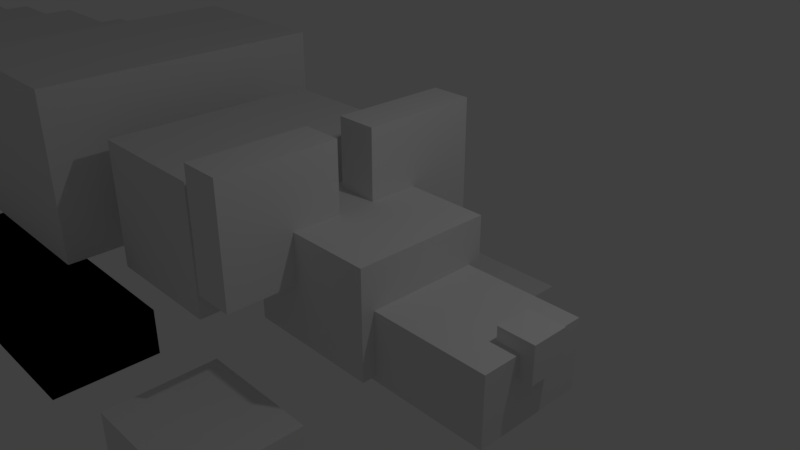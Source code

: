 # Source: Rat2.blend  (saved by Blender 2.78.0; exported with 4.5.12 LTS)
import bpy
from mathutils import Matrix  # noqa: F401  (used for matrix-valued properties, if any)

bpy.ops.wm.read_factory_settings(use_empty=True)
scene = bpy.context.scene
scene.name = 'Scene'

# ---- collections
col_collection_1 = bpy.data.collections.new('Collection 1'); scene.collection.children.link(col_collection_1)

# ---- materials (node trees are filled in below, after node groups)
mat_material = bpy.data.materials.new('Material')
mat_material.alpha_threshold = 0.0
mat_material.use_transparent_shadow = False
mat_material.roughness = 0.5
mat_material.line_color = (0.0, 0.0, 0.0, 1.0)

# ---- material node trees

# ---- world
world_world = bpy.data.worlds.new('World'); scene.world = world_world
world_world.color = (0.05088, 0.05088, 0.05088)
world_world.use_sun_shadow = False
world_world.sun_shadow_jitter_overblur = 0.0
world_world.cycles.sampling_method = 'MANUAL'

# ---- cameras
cam_camera = bpy.data.cameras.new('Camera')
cam_camera.clip_end = 100.0
cam_camera.lens = 35.0
cam_camera.sensor_width = 32.0
cam_camera.sensor_height = 18.0
cam_camera.ortho_scale = 7.314
cam_camera.dof.focus_distance = 0.0
cam_camera.dof.aperture_fstop = 128.0

# ---- lights
light_lamp = bpy.data.lights.new('Lamp', 'POINT')
light_lamp.transmission_factor = 0.0
light_lamp.cutoff_distance = 30.0
light_lamp.energy = 100.0
light_lamp.shadow_buffer_clip_start = 1.001
light_lamp.shadow_soft_size = 0.1
light_lamp.shadow_maximum_resolution = 0.006
light_lamp.use_absolute_resolution = True

# ---- meshes
me_cube_024 = bpy.data.meshes.new('Cube.024')
me_cube_024.from_pydata([(-1.0, -1.0, -1.0), (-1.0, -1.0, 1.0), (-1.0, 1.0, -1.0), (-1.0, 1.0, 1.0), (1.0, -1.0, -1.0), (1.0, -1.0, 1.0), (1.0, 1.0, -1.0), (1.0, 1.0, 1.0)], [], [(0, 1, 3, 2), (2, 3, 7, 6), (6, 7, 5, 4), (4, 5, 1, 0), (2, 6, 4, 0), (7, 3, 1, 5)])
me_cube_024.use_remesh_preserve_volume = False
me_cube_024.use_remesh_preserve_attributes = False
me_cube_024.use_mirror_vertex_groups = False
me_cube_024.update()
me_cube_023 = bpy.data.meshes.new('Cube.023')
me_cube_023.from_pydata([(-1.0, -1.0, -1.0), (-1.0, -1.0, 1.0), (-1.0, 1.0, -1.0), (-1.0, 1.0, 1.0), (1.0, -1.0, -1.0), (1.0, -1.0, 1.0), (1.0, 1.0, -1.0), (1.0, 1.0, 1.0)], [], [(0, 1, 3, 2), (2, 3, 7, 6), (6, 7, 5, 4), (4, 5, 1, 0), (2, 6, 4, 0), (7, 3, 1, 5)])
me_cube_023.use_remesh_preserve_volume = False
me_cube_023.use_remesh_preserve_attributes = False
me_cube_023.use_mirror_vertex_groups = False
me_cube_023.update()
me_cube_022 = bpy.data.meshes.new('Cube.022')
me_cube_022.from_pydata([(-1.0, -1.0, -1.0), (-1.0, -1.0, 1.0), (-1.0, 1.0, -1.0), (-1.0, 1.0, 1.0), (1.0, -1.0, -1.0), (1.0, -1.0, 1.0), (1.0, 1.0, -1.0), (1.0, 1.0, 1.0)], [], [(0, 1, 3, 2), (2, 3, 7, 6), (6, 7, 5, 4), (4, 5, 1, 0), (2, 6, 4, 0), (7, 3, 1, 5)])
me_cube_022.use_remesh_preserve_volume = False
me_cube_022.use_remesh_preserve_attributes = False
me_cube_022.use_mirror_vertex_groups = False
me_cube_022.update()
me_cube_021 = bpy.data.meshes.new('Cube.021')
me_cube_021.from_pydata([(-1.0, -1.0, -1.0), (-1.0, -1.0, 1.0), (-1.0, 1.0, -1.0), (-1.0, 1.0, 1.0), (1.0, -1.0, -1.0), (1.0, -1.0, 1.0), (1.0, 1.0, -1.0), (1.0, 1.0, 1.0)], [], [(0, 1, 3, 2), (2, 3, 7, 6), (6, 7, 5, 4), (4, 5, 1, 0), (2, 6, 4, 0), (7, 3, 1, 5)])
me_cube_021.use_remesh_preserve_volume = False
me_cube_021.use_remesh_preserve_attributes = False
me_cube_021.use_mirror_vertex_groups = False
me_cube_021.update()
me_cube_020 = bpy.data.meshes.new('Cube.020')
me_cube_020.from_pydata([(-1.0, -1.0, -1.0), (-1.0, -1.0, 1.0), (-1.0, 1.0, -1.0), (-1.0, 1.0, 1.0), (1.0, -1.0, -1.0), (1.0, -1.0, 1.0), (1.0, 1.0, -1.0), (1.0, 1.0, 1.0)], [], [(0, 1, 3, 2), (2, 3, 7, 6), (6, 7, 5, 4), (4, 5, 1, 0), (2, 6, 4, 0), (7, 3, 1, 5)])
me_cube_020.use_remesh_preserve_volume = False
me_cube_020.use_remesh_preserve_attributes = False
me_cube_020.use_mirror_vertex_groups = False
me_cube_020.update()
me_cube_019 = bpy.data.meshes.new('Cube.019')
me_cube_019.from_pydata([(-1.0, -1.0, -1.0), (-1.0, -1.0, 1.0), (-1.0, 1.0, -1.0), (-1.0, 1.0, 1.0), (1.0, -1.0, -1.0), (1.0, -1.0, 1.0), (1.0, 1.0, -1.0), (1.0, 1.0, 1.0)], [], [(0, 1, 3, 2), (2, 3, 7, 6), (6, 7, 5, 4), (4, 5, 1, 0), (2, 6, 4, 0), (7, 3, 1, 5)])
me_cube_019.use_remesh_preserve_volume = False
me_cube_019.use_remesh_preserve_attributes = False
me_cube_019.use_mirror_vertex_groups = False
me_cube_019.update()
me_cube_018 = bpy.data.meshes.new('Cube.018')
me_cube_018.from_pydata([(-1.0, -1.0, -1.0), (-1.0, -1.0, 1.0), (-1.0, 1.0, -1.0), (-1.0, 1.0, 1.0), (1.0, -1.0, -1.0), (1.0, -1.0, 1.0), (1.0, 1.0, -1.0), (1.0, 1.0, 1.0)], [], [(0, 1, 3, 2), (2, 3, 7, 6), (6, 7, 5, 4), (4, 5, 1, 0), (2, 6, 4, 0), (7, 3, 1, 5)])
me_cube_018.use_remesh_preserve_volume = False
me_cube_018.use_remesh_preserve_attributes = False
me_cube_018.use_mirror_vertex_groups = False
me_cube_018.update()
me_cube_012 = bpy.data.meshes.new('Cube.012')
me_cube_012.from_pydata([(-1.0, -1.0, -1.0), (-1.0, -1.0, 1.0), (-1.0, 1.0, -1.0), (-1.0, 1.0, 1.0), (1.0, -1.0, -1.0), (1.0, -1.0, 1.0), (1.0, 1.0, -1.0), (1.0, 1.0, 1.0)], [], [(0, 1, 3, 2), (2, 3, 7, 6), (6, 7, 5, 4), (4, 5, 1, 0), (2, 6, 4, 0), (7, 3, 1, 5)])
me_cube_012.use_remesh_preserve_volume = False
me_cube_012.use_remesh_preserve_attributes = False
me_cube_012.use_mirror_vertex_groups = False
me_cube_012.update()
me_cube_011 = bpy.data.meshes.new('Cube.011')
me_cube_011.from_pydata([(-1.0, -1.0, -1.0), (-1.0, -1.0, 1.0), (-1.0, 1.0, -1.0), (-1.0, 1.0, 1.0), (1.0, -1.0, -1.0), (1.0, -1.0, 1.0), (1.0, 1.0, -1.0), (1.0, 1.0, 1.0)], [], [(0, 1, 3, 2), (2, 3, 7, 6), (6, 7, 5, 4), (4, 5, 1, 0), (2, 6, 4, 0), (7, 3, 1, 5)])
me_cube_011.use_remesh_preserve_volume = False
me_cube_011.use_remesh_preserve_attributes = False
me_cube_011.use_mirror_vertex_groups = False
me_cube_011.update()
me_cube_010 = bpy.data.meshes.new('Cube.010')
me_cube_010.from_pydata([(-1.0, -1.0, -1.0), (-1.0, -1.0, 1.0), (-1.0, 1.0, -1.0), (-1.0, 1.0, 1.0), (1.0, -1.0, -1.0), (1.0, -1.0, 1.0), (1.0, 1.0, -1.0), (1.0, 1.0, 1.0)], [], [(0, 1, 3, 2), (2, 3, 7, 6), (6, 7, 5, 4), (4, 5, 1, 0), (2, 6, 4, 0), (7, 3, 1, 5)])
me_cube_010.use_remesh_preserve_volume = False
me_cube_010.use_remesh_preserve_attributes = False
me_cube_010.use_mirror_vertex_groups = False
me_cube_010.update()
me_cube_009 = bpy.data.meshes.new('Cube.009')
me_cube_009.from_pydata([(-1.0, -1.0, -1.0), (-1.0, -1.0, 1.0), (-1.0, 1.0, -1.0), (-1.0, 1.0, 1.0), (1.0, -1.0, -1.0), (1.0, -1.0, 1.0), (1.0, 1.0, -1.0), (1.0, 1.0, 1.0)], [], [(0, 1, 3, 2), (2, 3, 7, 6), (6, 7, 5, 4), (4, 5, 1, 0), (2, 6, 4, 0), (7, 3, 1, 5)])
me_cube_009.use_remesh_preserve_volume = False
me_cube_009.use_remesh_preserve_attributes = False
me_cube_009.use_mirror_vertex_groups = False
me_cube_009.update()
me_cube_008 = bpy.data.meshes.new('Cube.008')
me_cube_008.from_pydata([(-1.0, -1.0, -1.0), (-1.0, -1.0, 1.0), (-1.0, 1.0, -1.0), (-1.0, 1.0, 1.0), (1.0, -1.0, -1.0), (1.0, -1.0, 1.0), (1.0, 1.0, -1.0), (1.0, 1.0, 1.0)], [], [(0, 1, 3, 2), (2, 3, 7, 6), (6, 7, 5, 4), (4, 5, 1, 0), (2, 6, 4, 0), (7, 3, 1, 5)])
me_cube_008.use_remesh_preserve_volume = False
me_cube_008.use_remesh_preserve_attributes = False
me_cube_008.use_mirror_vertex_groups = False
me_cube_008.update()
me_cube_007 = bpy.data.meshes.new('Cube.007')
me_cube_007.from_pydata([(-1.0, -1.0, -1.0), (-1.0, -1.0, 1.0), (-1.0, 1.0, -1.0), (-1.0, 1.0, 1.0), (1.0, -1.0, -1.0), (1.0, -1.0, 1.0), (1.0, 1.0, -1.0), (1.0, 1.0, 1.0)], [], [(0, 1, 3, 2), (2, 3, 7, 6), (6, 7, 5, 4), (4, 5, 1, 0), (2, 6, 4, 0), (7, 3, 1, 5)])
me_cube_007.use_remesh_preserve_volume = False
me_cube_007.use_remesh_preserve_attributes = False
me_cube_007.use_mirror_vertex_groups = False
me_cube_007.update()
me_cube_006 = bpy.data.meshes.new('Cube.006')
me_cube_006.from_pydata([(-1.0, -1.0, -1.0), (-1.0, -1.0, 1.0), (-1.0, 1.0, -1.0), (-1.0, 1.0, 1.0), (1.0, -1.0, -1.0), (1.0, -1.0, 1.0), (1.0, 1.0, -1.0), (1.0, 1.0, 1.0), (1.512, -0.7369, -0.978), (1.512, -0.7369, 0.4957), (1.512, 0.7369, -0.978), (1.512, 0.7369, 0.4957), (2.986, -0.7369, -0.978), (2.986, -0.7369, 0.4957), (2.986, 0.7369, -0.978), (2.986, 0.7369, 0.4957)], [], [(0, 1, 3, 2), (2, 3, 7, 6), (6, 7, 5, 4), (4, 5, 1, 0), (2, 6, 4, 0), (7, 3, 1, 5), (8, 9, 11, 10), (10, 11, 15, 14), (14, 15, 13, 12), (12, 13, 9, 8), (10, 14, 12, 8), (15, 11, 9, 13)])
me_cube_006.use_remesh_preserve_volume = False
me_cube_006.use_remesh_preserve_attributes = False
me_cube_006.use_mirror_vertex_groups = False
me_cube_006.update()
me_cube_002 = bpy.data.meshes.new('Cube.002')
me_cube_002.from_pydata([(-11.02, 7.713, 6.485), (-11.02, 7.713, -0.1768), (-11.02, 1.052, 6.485), (-11.02, 1.052, -0.1768), (-13.32, 7.713, 6.485), (-13.32, 7.713, -0.1768), (-13.32, 1.052, 6.485), (-13.32, 1.052, -0.1768), (-11.02, -1.052, 6.485), (-11.02, -1.052, -0.1768), (-11.02, -7.713, 6.485), (-11.02, -7.713, -0.1768), (-13.32, -1.052, 6.485), (-13.32, -1.052, -0.1768), (-13.32, -7.713, 6.485), (-13.32, -7.713, -0.1768), (-1.0, -1.0, -1.0), (-1.0, -1.0, 1.0), (-1.0, 1.0, -1.0), (-1.0, 1.0, 1.0), (1.0, -1.0, -1.0), (1.0, -1.0, 1.0), (1.0, 1.0, -1.0), (1.0, 1.0, 1.0), (-10.89, -3.081, -3.608), (-10.89, -3.081, 0.1847), (-10.89, 3.081, -3.608), (-10.89, 3.081, 0.1847), (0.2298, -3.081, -3.608), (0.2298, -3.081, 0.1847), (0.2298, 3.081, -3.608), (0.2298, 3.081, 0.1847), (-6.315, 3.823, -3.346), (-6.315, -3.823, -3.346), (-13.96, -3.823, -3.346), (-13.96, 3.823, -3.346), (-6.315, 3.823, 2.609), (-6.315, -3.823, 2.609), (-13.96, -3.823, 2.609), (-13.96, 3.823, 2.609)], [], [(0, 1, 3, 2), (2, 3, 7, 6), (6, 7, 5, 4), (4, 5, 1, 0), (2, 6, 4, 0), (7, 3, 1, 5), (8, 9, 11, 10), (10, 11, 15, 14), (14, 15, 13, 12), (12, 13, 9, 8), (10, 14, 12, 8), (15, 11, 9, 13), (16, 17, 19, 18), (18, 19, 23, 22), (22, 23, 21, 20), (20, 21, 17, 16), (18, 22, 20, 16), (23, 19, 17, 21), (24, 25, 27, 26), (26, 27, 31, 30), (30, 31, 29, 28), (28, 29, 25, 24), (26, 30, 28, 24), (31, 27, 25, 29), (32, 33, 34, 35), (36, 39, 38, 37), (32, 36, 37, 33), (33, 37, 38, 34), (34, 38, 39, 35), (36, 32, 35, 39)])
me_cube_002.materials.append(mat_material)
me_cube_002.use_remesh_preserve_volume = False
me_cube_002.use_remesh_preserve_attributes = False
me_cube_002.use_mirror_vertex_groups = False
me_cube_002.update()

# ---- objects
ob_cube_019 = bpy.data.objects.new('Cube.019', me_cube_024)
ob_cube_018 = bpy.data.objects.new('Cube.018', me_cube_023)
ob_cube_017 = bpy.data.objects.new('Cube.017', me_cube_022)
ob_cube_016 = bpy.data.objects.new('Cube.016', me_cube_021)
ob_cube_015 = bpy.data.objects.new('Cube.015', me_cube_020)
ob_cube_014 = bpy.data.objects.new('Cube.014', me_cube_019)
ob_cube_013 = bpy.data.objects.new('Cube.013', me_cube_018)
ob_cube_012 = bpy.data.objects.new('Cube.012', me_cube_012)
ob_cube_011 = bpy.data.objects.new('Cube.011', me_cube_011)
ob_cube_010 = bpy.data.objects.new('Cube.010', me_cube_010)
ob_cube_009 = bpy.data.objects.new('Cube.009', me_cube_009)
ob_cube_008 = bpy.data.objects.new('Cube.008', me_cube_008)
ob_cube_007 = bpy.data.objects.new('Cube.007', me_cube_007)
ob_cube_006 = bpy.data.objects.new('Cube.006', me_cube_006)
ob_cube_002 = bpy.data.objects.new('Cube.002', me_cube_002)
ob_lamp = bpy.data.objects.new('Lamp', light_lamp)
ob_camera = bpy.data.objects.new('Camera', cam_camera)

# ---- transforms, parenting, visibility, modifiers, constraints
ob_cube_019.location = (-17.5, 0.0, 0.3577)
ob_cube_019.scale = (0.1509, 0.2536, 0.1509)
ob_cube_019.lineart.crease_threshold = 0.0
ob_cube_018.location = (-16.79, 0.0, 0.3577)
ob_cube_018.scale = (0.193, 0.3243, 0.193)
ob_cube_018.lineart.crease_threshold = 0.0
ob_cube_017.location = (-15.94, 0.0, 0.3577)
ob_cube_017.scale = (0.2803, 0.4711, 0.2803)
ob_cube_017.lineart.crease_threshold = 0.0
ob_cube_016.location = (-14.93, 0.0, 0.3577)
ob_cube_016.scale = (0.3857, 0.6481, 0.3857)
ob_cube_016.lineart.crease_threshold = 0.0
ob_cube_015.location = (-13.7, 0.0, 0.3577)
ob_cube_015.scale = (0.4636, 0.779, 0.4636)
ob_cube_015.lineart.crease_threshold = 0.0
ob_cube_014.location = (-12.2, 0.0, 0.3577)
ob_cube_014.scale = (0.6007, 1.009, 0.6007)
ob_cube_014.lineart.crease_threshold = 0.0
ob_cube_013.location = (-10.34, 0.0, 0.3577)
ob_cube_013.scale = (0.7544, 1.268, 0.7544)
ob_cube_013.lineart.crease_threshold = 0.0
ob_cube_012.location = (-8.281, 0.0, 0.3577)
ob_cube_012.scale = (0.8676, 1.458, 0.8676)
ob_cube_012.lineart.crease_threshold = 0.0
ob_cube_011.location = (-5.503, 2.424, -1.946)
ob_cube_011.scale = (2.439, 0.8388, 0.385)
ob_cube_011.lineart.crease_threshold = 0.0
ob_cube_010.location = (-5.503, -2.424, -1.946)
ob_cube_010.scale = (2.439, 0.8388, 0.385)
ob_cube_010.lineart.crease_threshold = 0.0
ob_cube_009.location = (-5.503, -2.424, -1.946)
ob_cube_009.scale = (2.439, 0.8388, 0.385)
ob_cube_009.lineart.crease_threshold = 0.0
ob_cube_008.location = (-0.3994, -2.424, -1.946)
ob_cube_008.scale = (0.9617, 0.8388, 0.385)
ob_cube_008.lineart.crease_threshold = 0.0
ob_cube_007.location = (-0.3994, 2.424, -1.946)
ob_cube_007.scale = (0.9617, 0.8388, 0.385)
ob_cube_007.lineart.crease_threshold = 0.0
ob_cube_006.location = (-5.567, 0.0, 0.3577)
ob_cube_006.scale = (1.357, 2.28, 1.357)
ob_cube_006.lineart.crease_threshold = 0.0
ob_cube_002.location = (2.652, 0.0, -0.111)
ob_cube_002.scale = (0.2616, 0.2616, 0.2616)
ob_cube_002.lineart.crease_threshold = 0.0
ob_lamp.location = (4.076, 1.005, 5.904)
ob_lamp.rotation_euler = (0.6503, 0.05522, 1.866)
ob_lamp.lock_rotations_4d = False
ob_lamp.empty_display_type = 'ARROWS'
ob_lamp.color = (0.0, 0.0, 0.0, 0.0)
ob_lamp.lineart.crease_threshold = 0.0
ob_camera.location = (7.481, -6.508, 5.344)
ob_camera.rotation_euler = (1.109, 0.0, 0.8149)
ob_camera.lock_rotations_4d = False
ob_camera.empty_display_type = 'ARROWS'
ob_camera.color = (0.0, 0.0, 0.0, 0.0)
ob_camera.display_type = 'WIRE'
ob_camera.lineart.crease_threshold = 0.0

# ---- collection membership
col_collection_1.objects.link(ob_cube_019)
col_collection_1.objects.link(ob_cube_018)
col_collection_1.objects.link(ob_cube_017)
col_collection_1.objects.link(ob_cube_016)
col_collection_1.objects.link(ob_cube_015)
col_collection_1.objects.link(ob_cube_014)
col_collection_1.objects.link(ob_cube_013)
col_collection_1.objects.link(ob_cube_012)
col_collection_1.objects.link(ob_cube_011)
col_collection_1.objects.link(ob_cube_010)
col_collection_1.objects.link(ob_cube_009)
col_collection_1.objects.link(ob_cube_008)
col_collection_1.objects.link(ob_cube_007)
col_collection_1.objects.link(ob_cube_006)
col_collection_1.objects.link(ob_cube_002)
col_collection_1.objects.link(ob_lamp)
col_collection_1.objects.link(ob_camera)

# ---- scene / render settings (as saved in the file)
scene.camera = ob_camera
scene.frame_start = 1; scene.frame_end = 250; scene.frame_set(1)
scene.render.engine = 'BLENDER_EEVEE_NEXT'
scene.render.resolution_percentage = 50
scene.render.dither_intensity = 0.0
scene.cycles.use_denoising = False
scene.cycles.samples = 128
scene.cycles.sampling_pattern = 'TABULATED_SOBOL'
scene.cycles.light_sampling_threshold = 0.0
scene.cycles.use_adaptive_sampling = False
scene.cycles.use_light_tree = False
scene.cycles.blur_glossy = 0.0
scene.cycles.sample_clamp_indirect = 0.0
scene.view_settings.view_transform = 'Standard'
bpy.context.view_layer.update()
